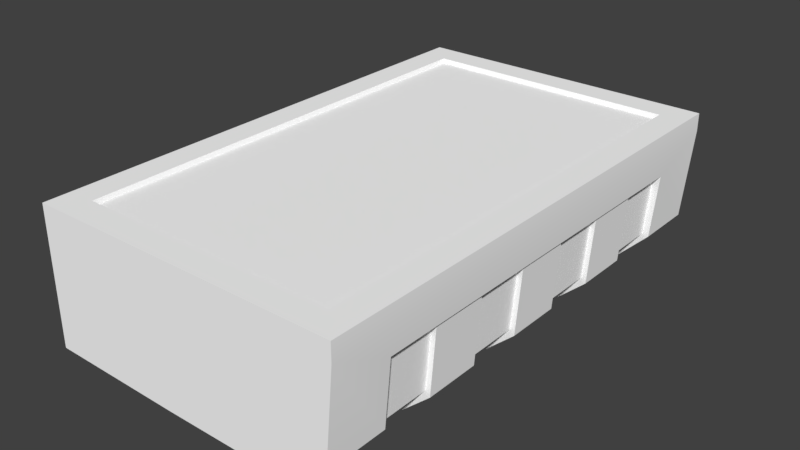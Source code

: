 # Source: CanisterFreight.blend  (saved by Blender 2.78.0; exported with 4.5.12 LTS)
import bpy
from mathutils import Matrix  # noqa: F401  (used for matrix-valued properties, if any)

bpy.ops.wm.read_factory_settings(use_empty=True)
scene = bpy.context.scene
scene.name = 'Scene'

# ---- collections
col_collection_1 = bpy.data.collections.new('Collection 1'); scene.collection.children.link(col_collection_1)

# ---- materials (node trees are filled in below, after node groups)
mat_material_000 = bpy.data.materials.new('Material.000')
mat_material_000.alpha_threshold = 0.0
mat_material_000.use_transparent_shadow = False
mat_material_000.diffuse_color = (1.0, 1.0, 1.0, 1.0)
mat_material_000.roughness = 0.5

# ---- material node trees

# ---- world
world_world = bpy.data.worlds.new('World'); scene.world = world_world
world_world.color = (0.05088, 0.05088, 0.05088)
world_world.use_sun_shadow = False
world_world.sun_shadow_jitter_overblur = 0.0
world_world.cycles.sampling_method = 'MANUAL'

# ---- meshes
me_mk2crewcabin_001 = bpy.data.meshes.new('Mk2CrewCabin.001')
me_mk2crewcabin_001.from_pydata([(0.5035, -0.04647, 0.04494), (0.5035, 0.04632, 0.04494), (0.03731, -0.04643, -0.1015), (0.03731, 0.04638, -0.1015), (0.5113, -0.04647, 0.04497), (0.5113, 0.04632, 0.04497), (0.03734, -0.04643, -0.1092), (0.03734, 0.04638, -0.1092), (0.4943, -0.04646, -0.06633), (0.4509, -0.04645, -0.1069), (0.4943, 0.04634, -0.06633), (0.5021, -0.04646, -0.0738), (0.4562, -0.04645, -0.1147), (0.5021, 0.04634, -0.0738), (0.4562, 0.04636, -0.1147), (0.04552, 0.3228, -0.1133), (0.5055, -0.3228, -0.06814), (0.4576, -0.3228, -0.1161), (0.4737, 0.3797, 0.1146), (0.5151, 0.3228, 0.04007), (0.4576, 0.4253, -0.1161), (0.5055, 0.4253, -0.06814), (0.227, -0.3228, -0.1161), (0.04552, -0.3228, -0.1137), (0.3888, -0.3228, -0.1161), (0.227, 0.3228, -0.1161), (0.3888, 0.4253, -0.1161), (0.4737, -0.3797, 0.1146), (0.04526, 0.3797, 0.1146), (0.04526, -0.3797, 0.1146), (0.5151, -0.3228, 0.04007), (0.0, 0.4253, 0.1146), (0.0, -0.4253, 0.1146), (0.519, -0.4253, 0.1146), (0.519, 0.4253, 0.1146), (0.04819, 0.3745, 0.1074), (0.04819, -0.3745, 0.1074), (0.4708, -0.3745, 0.1074), (0.4708, 0.3745, 0.1074), (0.5035, -0.3249, 0.04494), (0.5035, 0.3257, 0.04494), (0.03731, -0.3249, -0.1015), (0.03731, 0.3253, -0.1015), (0.5035, -0.2321, 0.04494), (0.5035, -0.1393, 0.04494), (0.5035, 0.1391, 0.04494), (0.5035, 0.2319, 0.04494), (0.03731, -0.2321, -0.1015), (0.03731, -0.1392, -0.1015), (0.03731, 0.1392, -0.1015), (0.03731, 0.232, -0.1015), (0.5113, -0.2321, 0.04497), (0.5113, -0.1393, 0.04497), (0.5113, 0.1391, 0.04497), (0.5113, 0.2319, 0.04497), (0.03734, -0.2321, -0.1092), (0.03734, -0.1392, -0.1092), (0.03734, 0.1392, -0.1092), (0.03734, 0.232, -0.1092), (0.5055, -0.4253, -0.06814), (0.4576, -0.4253, -0.1161), (0.4576, 0.3228, -0.1161), (0.5055, 0.3228, -0.06814), (0.5191, 0.4253, 0.08541), (0.227, -0.4253, -0.1161), (0.3888, -0.4253, -0.1161), (0.227, 0.4253, -0.1161), (0.0, 0.4253, -0.1127), (0.3888, 0.3228, -0.1161), (0.5191, -0.4253, 0.08541), (0.0, -0.4253, -0.1131), (0.4906, 0.3228, -0.06039), (0.4831, -0.3228, -0.06039), (0.444, 0.3228, -0.1032), (0.444, -0.3228, -0.09452), (0.3752, -0.3228, -0.09202), (0.3752, 0.3228, -0.1007), (0.227, -0.3228, -0.09202), (0.227, 0.3228, -0.1007), (0.5001, 0.3228, 0.04065), (0.04552, 0.3228, -0.09791), (0.4927, -0.3228, 0.04065), (0.04552, -0.3228, -0.08963), (0.4509, -0.3249, -0.1069), (0.4943, -0.3249, -0.06633), (0.4509, 0.3254, -0.1069), (0.4943, 0.3256, -0.06633), (0.4943, -0.2321, -0.06633), (0.4509, -0.2321, -0.1069), (0.4943, -0.1393, -0.06633), (0.4509, -0.1393, -0.1069), (0.4509, 0.04636, -0.1069), (0.4943, 0.1391, -0.06633), (0.4509, 0.1392, -0.1069), (0.4943, 0.2319, -0.06634), (0.4509, 0.232, -0.1069), (0.5021, -0.2321, -0.0738), (0.4562, -0.2321, -0.1147), (0.5021, -0.1393, -0.0738), (0.4562, -0.1393, -0.1147), (0.5021, 0.1391, -0.0738), (0.4562, 0.1392, -0.1147), (0.5021, 0.2319, -0.0738), (0.4562, 0.232, -0.1147)], [], [(8, 11, 4, 0), (90, 48, 2, 9), (12, 6, 7, 14), (91, 14, 7, 3), (1, 5, 13, 10), (10, 13, 14, 91), (4, 11, 13, 5), (11, 12, 14, 13), (44, 89, 8, 0), (89, 90, 9, 8), (2, 6, 12, 9), (9, 12, 11, 8), (23, 15, 80, 82), (17, 24, 75, 74), (16, 17, 74, 72), (34, 63, 21, 20), (28, 29, 36, 35), (33, 32, 70, 64, 65, 60), (70, 32, 31, 67), (24, 22, 77, 75), (60, 59, 69, 33), (67, 31, 34, 20, 26, 66), (68, 61, 73, 76), (63, 34, 33, 69), (29, 28, 31, 32), (27, 29, 32, 33), (28, 18, 34, 31), (18, 27, 33, 34), (36, 37, 38, 35), (27, 18, 38, 37), (29, 27, 37, 36), (18, 28, 35, 38), (95, 50, 42, 85), (90, 99, 56, 48), (83, 41, 47, 88), (87, 96, 51, 43), (91, 3, 49, 93), (97, 55, 56, 99), (101, 57, 58, 103), (92, 100, 53, 45), (95, 103, 58, 50), (17, 16, 59, 60), (62, 61, 20, 21), (19, 62, 21, 63), (22, 24, 65, 64), (25, 15, 67, 66), (68, 25, 66, 26), (61, 68, 26, 20), (24, 17, 60, 65), (30, 19, 63, 69), (16, 30, 69, 59), (15, 23, 70, 67), (23, 22, 64, 70), (15, 25, 78, 80), (22, 23, 82, 77), (61, 62, 71, 73), (19, 30, 81, 79), (25, 68, 76, 78), (62, 19, 79, 71), (30, 16, 72, 81), (46, 54, 102, 94), (94, 102, 103, 95), (49, 57, 101, 93), (93, 101, 100, 92), (53, 100, 102, 54), (100, 101, 103, 102), (51, 96, 98, 52), (96, 97, 99, 98), (1, 10, 92, 45), (10, 91, 93, 92), (47, 55, 97, 88), (88, 97, 96, 87), (39, 84, 87, 43), (84, 83, 88, 87), (44, 52, 98, 89), (89, 98, 99, 90), (46, 94, 86, 40), (94, 95, 85, 86)])
me_mk2crewcabin_001.polygons.foreach_set('use_smooth', [True] * 78)
_k = set([(0, 4), (0, 8), (0, 44), (1, 5), (1, 10), (1, 45), (2, 6), (2, 9), (2, 48), (3, 7), (3, 49), (3, 91), (4, 5), (4, 11), (5, 13), (6, 7), (6, 12), (7, 14), (8, 9), (8, 89), (9, 90), (10, 91), (10, 92), (11, 12), (11, 13), (12, 14), (13, 14), (15, 23), (15, 25), (15, 80), (16, 17), (16, 30), (16, 59), (17, 24), (17, 60), (18, 27), (18, 28), (18, 38), (19, 30), (19, 62), (19, 79), (20, 21), (20, 26), (20, 61), (21, 62), (21, 63), (22, 23), (22, 24), (23, 82), (25, 68), (26, 66), (27, 29), (27, 37), (28, 29), (28, 35), (29, 36), (30, 81), (31, 32), (31, 34), (31, 67), (32, 33), (32, 70), (33, 34), (33, 69), (34, 63), (35, 36), (35, 38), (36, 37), (37, 38), (39, 43), (39, 84), (40, 46), (40, 86), (41, 47), (41, 83), (42, 50), (42, 85), (43, 51), (43, 87), (44, 52), (44, 89), (45, 53), (45, 92), (46, 54), (46, 94), (47, 55), (47, 88), (48, 56), (48, 90), (49, 57), (49, 93), (50, 58), (50, 95), (51, 52), (51, 96), (52, 98), (53, 54), (53, 100), (54, 102), (55, 56), (55, 97), (56, 99), (57, 58), (57, 101), (58, 103), (59, 60), (59, 69), (60, 65), (61, 62), (61, 68), (64, 65), (64, 70), (66, 67), (67, 70), (71, 73), (71, 79), (72, 74), (72, 81), (73, 76), (74, 75), (75, 77), (76, 78), (77, 82), (78, 80), (79, 81), (80, 82), (83, 84), (83, 88), (84, 87), (85, 86), (85, 95), (86, 94), (87, 88), (89, 90), (91, 93), (92, 93), (94, 95), (96, 97), (96, 98), (97, 99), (98, 99), (100, 101), (100, 102), (101, 103), (102, 103)])
me_mk2crewcabin_001.attributes.new('sharp_edge', 'BOOLEAN', 'EDGE').data.foreach_set('value', [ (min(e.vertices), max(e.vertices)) in _k for e in me_mk2crewcabin_001.edges])
_uv = me_mk2crewcabin_001.uv_layers.new(name='UV')
_uv.uv.foreach_set('vector', [0.9168, 0.5496, 0.9168, 0.5563, 0.9524, 0.5564, 0.9524, 0.5496, 0.8724, 0.9292, 0.9759, 0.9292, 0.9759, 0.9128, 0.8724, 0.9129, 0.8765, 0.9591, 0.9753, 0.9591, 0.9753, 0.9411, 0.8765, 0.9411, 0.8866, 0.5563, 0.8866, 0.5496, 0.794, 0.5496, 0.794, 0.5563, 0.9524, 0.5564, 0.9524, 0.5496, 0.9168, 0.5496, 0.9168, 0.5563, 0.9168, 0.5563, 0.9168, 0.5496, 0.8866, 0.5496, 0.8866, 0.5563, 0.803, 0.9591, 0.8487, 0.9591, 0.8487, 0.9411, 0.803, 0.9411, 0.8487, 0.9591, 0.8765, 0.9591, 0.8765, 0.9411, 0.8487, 0.9411, 0.8035, 0.9292, 0.8446, 0.9292, 0.8446, 0.9129, 0.8035, 0.9129, 0.8446, 0.9292, 0.8724, 0.9292, 0.8724, 0.9129, 0.8446, 0.9129, 0.794, 0.5496, 0.794, 0.5563, 0.8866, 0.5563, 0.8866, 0.5496, 0.8866, 0.5496, 0.8866, 0.5563, 0.9168, 0.5563, 0.9168, 0.5496, 0.7388, 0.9759, 0.9934, 0.9759, 0.9934, 0.9899, 0.7388, 0.9899, 0.9191, 0.9955, 0.8886, 0.9955, 0.8886, 0.9854, 0.9191, 0.9854, 0.947, 0.9955, 0.9191, 0.9955, 0.9191, 0.9854, 0.947, 0.9854, 0.7455, 0.895, 0.7455, 0.9062, 0.7402, 0.9296, 0.7218, 0.9489, 0.561, 0.8776, 0.561, 0.5838, 0.5665, 0.5912, 0.5665, 0.8702, 0.7455, 0.5681, 0.5459, 0.568, 0.5459, 0.4807, 0.6331, 0.4897, 0.6954, 0.504, 0.7218, 0.5143, 0.4587, 0.568, 0.5459, 0.568, 0.5459, 0.895, 0.4587, 0.895, 0.8886, 0.9955, 0.8199, 0.9955, 0.8199, 0.9854, 0.8886, 0.9854, 0.7218, 0.5143, 0.7402, 0.5336, 0.7455, 0.557, 0.7455, 0.5681, 0.5459, 0.9824, 0.5459, 0.895, 0.7455, 0.895, 0.7218, 0.9489, 0.6954, 0.9592, 0.6331, 0.9735, 0.3266, 0.9945, 0.3571, 0.9945, 0.3571, 0.9844, 0.3266, 0.9844, 0.7569, 0.895, 0.7455, 0.895, 0.7455, 0.5681, 0.7569, 0.5683, 0.561, 0.5838, 0.561, 0.8776, 0.5459, 0.895, 0.5459, 0.568, 0.7281, 0.584, 0.561, 0.5838, 0.5459, 0.568, 0.7455, 0.5681, 0.561, 0.8776, 0.7281, 0.8776, 0.7455, 0.895, 0.5459, 0.895, 0.7281, 0.8776, 0.7281, 0.584, 0.7455, 0.5681, 0.7455, 0.895, 0.5665, 0.5912, 0.7226, 0.5913, 0.7226, 0.8702, 0.5665, 0.8702, 0.7281, 0.584, 0.7281, 0.8776, 0.7226, 0.8702, 0.7226, 0.5913, 0.561, 0.5838, 0.7281, 0.584, 0.7226, 0.5913, 0.5665, 0.5912, 0.7281, 0.8776, 0.561, 0.8776, 0.5665, 0.8702, 0.7226, 0.8702, 0.8724, 0.9292, 0.9759, 0.9292, 0.9759, 0.9128, 0.8724, 0.9129, 0.8866, 0.5563, 0.8866, 0.5496, 0.794, 0.5496, 0.794, 0.5563, 0.8724, 0.9292, 0.9759, 0.9292, 0.9759, 0.9128, 0.8724, 0.9129, 0.9168, 0.5496, 0.9168, 0.5563, 0.9524, 0.5564, 0.9524, 0.5496, 0.911, 0.9292, 0.8035, 0.9292, 0.8035, 0.9128, 0.911, 0.9129, 0.9042, 0.9591, 0.803, 0.9591, 0.803, 0.9411, 0.9042, 0.9411, 0.9042, 0.9591, 0.803, 0.9591, 0.803, 0.9411, 0.9042, 0.9411, 0.9168, 0.5496, 0.9168, 0.5563, 0.9524, 0.5564, 0.9524, 0.5496, 0.8866, 0.5563, 0.8866, 0.5496, 0.794, 0.5496, 0.794, 0.5563, 0.8074, 0.5858, 0.7807, 0.5858, 0.7807, 0.5683, 0.8074, 0.5683, 0.7807, 0.8775, 0.8074, 0.8775, 0.8074, 0.895, 0.7807, 0.895, 0.7639, 0.8775, 0.7807, 0.8775, 0.7807, 0.895, 0.7569, 0.895, 0.9072, 0.5858, 0.8358, 0.5858, 0.8358, 0.5683, 0.9072, 0.5683, 0.9072, 0.8775, 0.9711, 0.8775, 0.9872, 0.895, 0.9072, 0.895, 0.8358, 0.8775, 0.9072, 0.8775, 0.9072, 0.895, 0.8358, 0.895, 0.8074, 0.8775, 0.8358, 0.8775, 0.8358, 0.895, 0.8074, 0.895, 0.8358, 0.5858, 0.8074, 0.5858, 0.8074, 0.5683, 0.8358, 0.5683, 0.7639, 0.5858, 0.7639, 0.8775, 0.7569, 0.895, 0.7569, 0.5683, 0.7807, 0.5858, 0.7639, 0.5858, 0.7569, 0.5683, 0.7807, 0.5683, 0.9711, 0.8775, 0.9711, 0.5858, 0.9872, 0.5683, 0.9872, 0.895, 0.9711, 0.5858, 0.9072, 0.5858, 0.9072, 0.5683, 0.9872, 0.5683, 0.1775, 0.9945, 0.2579, 0.9945, 0.2579, 0.9844, 0.1775, 0.9844, 0.8199, 0.9955, 0.7395, 0.9955, 0.7395, 0.9854, 0.8199, 0.9854, 0.3571, 0.9945, 0.385, 0.9945, 0.385, 0.9844, 0.3571, 0.9844, 0.9934, 0.9759, 0.7388, 0.9759, 0.7388, 0.9899, 0.9934, 0.9899, 0.2579, 0.9945, 0.3266, 0.9945, 0.3266, 0.9844, 0.2579, 0.9844, 0.385, 0.9945, 0.4315, 0.9945, 0.4315, 0.9844, 0.385, 0.9844, 0.9935, 0.9955, 0.947, 0.9955, 0.947, 0.9854, 0.9935, 0.9854, 0.9524, 0.5564, 0.9524, 0.5496, 0.9168, 0.5496, 0.9168, 0.5563, 0.9168, 0.5563, 0.9168, 0.5496, 0.8866, 0.5496, 0.8866, 0.5563, 0.794, 0.5496, 0.794, 0.5563, 0.8866, 0.5563, 0.8866, 0.5496, 0.8866, 0.5496, 0.8866, 0.5563, 0.9168, 0.5563, 0.9168, 0.5496, 0.9753, 0.9591, 0.9319, 0.9591, 0.9319, 0.9411, 0.9753, 0.9411, 0.9319, 0.9591, 0.9042, 0.9591, 0.9042, 0.9411, 0.9319, 0.9411, 0.9753, 0.9591, 0.9319, 0.9591, 0.9319, 0.9411, 0.9753, 0.9411, 0.9319, 0.9591, 0.9042, 0.9591, 0.9042, 0.9411, 0.9319, 0.9411, 0.9759, 0.9292, 0.9388, 0.9292, 0.9388, 0.9129, 0.9759, 0.9129, 0.9388, 0.9292, 0.911, 0.9292, 0.911, 0.9129, 0.9388, 0.9129, 0.794, 0.5496, 0.794, 0.5563, 0.8866, 0.5563, 0.8866, 0.5496, 0.8866, 0.5496, 0.8866, 0.5563, 0.9168, 0.5563, 0.9168, 0.5496, 0.8035, 0.9292, 0.8446, 0.9292, 0.8446, 0.9129, 0.8035, 0.9129, 0.8446, 0.9292, 0.8724, 0.9292, 0.8724, 0.9129, 0.8446, 0.9129, 0.9524, 0.5564, 0.9524, 0.5496, 0.9168, 0.5496, 0.9168, 0.5563, 0.9168, 0.5563, 0.9168, 0.5496, 0.8866, 0.5496, 0.8866, 0.5563, 0.8035, 0.9292, 0.8446, 0.9292, 0.8446, 0.9129, 0.8035, 0.9129, 0.8446, 0.9292, 0.8724, 0.9292, 0.8724, 0.9129, 0.8446, 0.9129])
me_mk2crewcabin_001.materials.append(mat_material_000)
me_mk2crewcabin_001.use_remesh_preserve_volume = False
me_mk2crewcabin_001.use_remesh_preserve_attributes = False
me_mk2crewcabin_001.use_mirror_vertex_groups = False
me_mk2crewcabin_001.update()
me_mk2crewcabin_001.normals_split_custom_set([tuple(v) for v in zip(*[iter([-0.0001051, -1.0, -0.0001297, -0.0001299, -1.0, -0.0001367, -5.523e-05, -1.0, -0.0001158, -5.523e-05, -1.0, -0.0001158, -0.01327, 2.972e-06, -0.9999, -0.01327, 2.972e-06, -0.9999, -0.01327, 2.972e-06, -0.9999, -0.01327, 2.972e-06, -0.9999, -0.0131, 3.288e-06, -0.9999, -0.0131, 3.288e-06, -0.9999, -0.0131, 3.288e-06, -0.9999, -0.0131, 3.288e-06, -0.9999, 0.0001278, 1.0, 9.63e-05, 0.000157, 1.0, 0.000125, 4.459e-05, 1.0, 1.479e-05, 4.459e-05, 1.0, 1.479e-05, 7.372e-05, 1.0, 0.0001545, 7.372e-05, 1.0, 0.0001545, 0.0001734, 1.0, 0.0001824, 0.0001402, 1.0, 0.0001731, 0.0001402, 1.0, 0.0001731, 0.0001734, 1.0, 0.0001824, 0.000157, 1.0, 0.000125, 0.0001278, 1.0, 9.63e-05, 0.997, 5.055e-06, -0.07778, 0.997, 5.055e-06, -0.07778, 0.997, 5.055e-06, -0.07778, 0.997, 5.055e-06, -0.07778, 0.6658, 2.938e-06, -0.7462, 0.6658, 2.938e-06, -0.7462, 0.6658, 2.938e-06, -0.7462, 0.6658, 2.938e-06, -0.7462, 0.9966, 4.314e-06, -0.08299, 0.9966, 4.314e-06, -0.08299, 0.9966, 4.314e-06, -0.08299, 0.9966, 4.314e-06, -0.08299, 0.6837, 2.703e-06, -0.7298, 0.6837, 2.703e-06, -0.7298, 0.6837, 2.703e-06, -0.7298, 0.6837, 2.703e-06, -0.7298, -3.342e-05, -1.0, -1.112e-05, -3.342e-05, -1.0, -1.112e-05, -0.0001176, -1.0, -9.363e-05, -9.571e-05, -1.0, -7.217e-05, -9.571e-05, -1.0, -7.217e-05, -0.0001176, -1.0, -9.363e-05, -0.0001299, -1.0, -0.0001367, -0.0001051, -1.0, -0.0001297, 1.0, -5.002e-07, 0.0, 1.0, -5.002e-07, 0.0, 1.0, -5.002e-07, 0.0, 1.0, -5.002e-07, 0.0, 0.0, 1.0, 3.871e-07, 0.0, 1.0, -3.358e-07, 0.0, 1.0, -6.705e-07, 0.0, 1.0, 3e-07, -2.826e-08, 1.0, 2.039e-07, 0.0, 1.0, 3.871e-07, 0.0, 1.0, 3e-07, -2.418e-08, 1.0, 2.721e-07, 0.0, 1.0, -3.728e-08, 0.0, 1.0, 4.376e-07, 0.0, 1.0, 4.376e-07, 0.0, 1.0, -5.721e-09, 0.9255, -2.836e-08, 0.3788, 0.9255, -2.836e-08, 0.3788, 0.9255, -2.836e-08, 0.3788, 0.9255, -2.836e-08, 0.3788, -3.615e-08, -1.0, 2.24e-07, -3.021e-08, -1.0, 2.156e-07, -3.021e-08, -1.0, 2.156e-07, -3.021e-08, -1.0, 2.156e-07, -3.021e-08, -1.0, 2.156e-07, -3.812e-08, -1.0, 2.268e-07, -1.0, 0.0, 0.0, -1.0, 0.0, 0.0, -1.0, 0.0, 0.0, -1.0, 0.0, 0.0, 0.0, 1.0, -3.358e-07, 8.175e-08, 1.0, -5.014e-07, 8.244e-08, 1.0, -4.972e-07, 0.0, 1.0, -6.705e-07, -3.812e-08, -1.0, 2.268e-07, -6.572e-08, -1.0, 2.658e-07, -6.572e-08, -1.0, 2.658e-07, -3.615e-08, -1.0, 2.24e-07, 0.0, 1.0, -1.327e-07, 0.0, 1.0, -1.327e-07, 0.0, 1.0, -3.728e-08, 0.0, 1.0, -5.721e-09, 0.0, 1.0, -1.327e-07, 0.0, 1.0, -1.327e-07, 0.0, -1.0, -4.21e-07, 0.0, -1.0, 1.112e-06, 0.0, -1.0, 6.29e-07, 0.0, -1.0, -1.152e-06, 0.9991, 2.015e-07, -0.04236, 1.0, 0.0, 0.003573, 1.0, 0.0, 0.003573, 0.9991, -1.718e-09, -0.04236, -1.612e-06, -7.563e-08, 1.0, -1.623e-06, -7.563e-08, 1.0, -1.624e-06, -7.566e-08, 1.0, -1.613e-06, -7.566e-08, 1.0, -1.817e-06, -8.49e-08, 1.0, -1.612e-06, -7.563e-08, 1.0, -1.613e-06, -7.566e-08, 1.0, -1.817e-06, -8.488e-08, 1.0, -1.623e-06, -7.563e-08, 1.0, -1.828e-06, -8.49e-08, 1.0, -1.827e-06, -8.488e-08, 1.0, -1.624e-06, -7.566e-08, 1.0, -1.828e-06, -8.49e-08, 1.0, -1.817e-06, -8.49e-08, 1.0, -1.817e-06, -8.488e-08, 1.0, -1.827e-06, -8.488e-08, 1.0, -1.812e-06, -7.957e-08, 1.0, -1.812e-06, -7.957e-08, 1.0, -1.812e-06, -7.957e-08, 1.0, -1.812e-06, -7.957e-08, 1.0, -0.9255, 2.098e-08, 0.3788, -0.9255, 2.098e-08, 0.3788, -0.9255, 2.098e-08, 0.3788, -0.9255, 2.098e-08, 0.3788, -1.05e-06, 0.8095, 0.5872, -1.05e-06, 0.8095, 0.5872, -1.05e-06, 0.8095, 0.5872, -1.05e-06, 0.8095, 0.5872, -1.065e-06, -0.8095, 0.5872, -1.065e-06, -0.8095, 0.5872, -1.065e-06, -0.8095, 0.5872, -1.065e-06, -0.8095, 0.5872, -0.01326, -8.234e-06, -0.9999, -0.01326, -8.234e-06, -0.9999, -0.01326, -8.234e-06, -0.9999, -0.01326, -8.234e-06, -0.9999, 6.35e-05, 1.0, 4.754e-05, 7.802e-05, 1.0, 6.179e-05, 2.222e-05, 1.0, 6.993e-06, 2.222e-05, 1.0, 6.993e-06, -0.01327, 2.799e-06, -0.9999, -0.01327, 2.799e-06, -0.9999, -0.01327, 2.799e-06, -0.9999, -0.01327, 2.799e-06, -0.9999, -3.462e-05, -1.0, -4.26e-05, -4.279e-05, -1.0, -4.481e-05, -1.821e-05, -1.0, -3.815e-05, -1.821e-05, -1.0, -3.815e-05, -0.01327, 2.647e-06, -0.9999, -0.01327, 2.647e-06, -0.9999, -0.01327, 2.647e-06, -0.9999, -0.01327, 2.647e-06, -0.9999, -0.0131, 2.725e-06, -0.9999, -0.0131, 2.725e-06, -0.9999, -0.0131, 2.725e-06, -0.9999, -0.0131, 2.725e-06, -0.9999, -0.0131, 2.965e-06, -0.9999, -0.0131, 2.965e-06, -0.9999, -0.0131, 2.965e-06, -0.9999, -0.0131, 2.965e-06, -0.9999, -0.0001754, -1.0, -0.0002164, -0.0002169, -1.0, -0.0002278, -9.222e-05, -1.0, -0.0001934, -9.222e-05, -1.0, -0.0001934, 0.0001918, 1.0, 0.000144, 0.0002357, 1.0, 0.0001871, 6.696e-05, 1.0, 2.159e-05, 6.696e-05, 1.0, 2.159e-05, 0.7077, 0.0, -0.7065, 0.7077, 0.0, -0.7065, 0.7077, 0.0, -0.7065, 0.7077, 0.0, -0.7065, 0.7077, 0.0, -0.7065, 0.7077, 0.0, -0.7065, 0.7077, 0.0, -0.7065, 0.7077, 0.0, -0.7065, 0.9961, 2.26e-07, -0.0882, 0.9961, 5.533e-07, -0.0882, 0.9961, 5.533e-07, -0.0882, 0.9991, 2.015e-07, -0.04236, -0.006632, -5.636e-05, -1.0, -8.453e-06, 1.319e-05, -1.0, -8.453e-06, 1.319e-05, -1.0, -0.006632, -5.636e-05, -1.0, -0.007602, -5.636e-05, -1.0, -0.01465, 0.0002485, -0.9999, -0.01496, 3.926e-05, -0.9999, -0.007602, -5.636e-05, -1.0, 8.453e-06, 1.319e-05, -1.0, -0.007602, -5.636e-05, -1.0, -0.007602, -5.636e-05, -1.0, 8.453e-06, 1.319e-05, -1.0, 0.0, -1.454e-07, -1.0, 8.453e-06, 1.319e-05, -1.0, 8.453e-06, 1.319e-05, -1.0, 0.0, -1.454e-07, -1.0, -8.453e-06, 1.319e-05, -1.0, 0.0, -1.454e-07, -1.0, 0.0, -1.454e-07, -1.0, -8.453e-06, 1.319e-05, -1.0, 0.9961, -7.457e-09, -0.0882, 0.9961, 2.26e-07, -0.0882, 0.9991, 2.015e-07, -0.04236, 0.9991, -1.718e-09, -0.04236, 0.9961, 0.0, -0.0882, 0.9961, -7.457e-09, -0.0882, 0.9991, -1.718e-09, -0.04236, 0.9961, 0.0, -0.0882, -0.01465, 0.0002485, -0.9999, -0.01382, 0.0002485, -0.9999, -0.01351, 3.926e-05, -0.9999, -0.01496, 3.926e-05, -0.9999, -0.01382, 0.0002485, -0.9999, -0.006632, -5.636e-05, -1.0, -0.006632, -5.636e-05, -1.0, -0.01351, 3.926e-05, -0.9999, 0.0, -1.0, 0.0, 0.0, -1.0, -7.839e-07, 0.0, -1.0, -7.763e-07, 0.0, -1.0, 0.0, 8.175e-08, 1.0, -5.014e-07, 1.642e-07, 1.0, 0.0, 1.642e-07, 1.0, 0.0, 8.244e-08, 1.0, -4.972e-07, 0.0, -1.0, 1.112e-06, 0.0, -1.0, 7.785e-07, 0.0, -1.0, 7.398e-07, 0.0, -1.0, 6.29e-07, -0.0311, 0.0001792, -0.9995, -0.0311, 0.0001792, -0.9995, -0.0311, 0.0001792, -0.9995, -0.0311, 0.0001792, -0.9995, 0.0, -1.0, -7.839e-07, 0.0, -1.0, -4.21e-07, 0.0, -1.0, -1.152e-06, 0.0, -1.0, -7.763e-07, 0.0, -1.0, 7.785e-07, 0.0, -1.0, -1.452e-07, 0.0, -1.0, -1.452e-07, 0.0, -1.0, 7.398e-07, -5.212e-08, 1.0, -1.955e-07, -2.826e-08, 1.0, 2.039e-07, -2.418e-08, 1.0, 2.721e-07, -5.212e-08, 1.0, -1.955e-07, 0.0001107, 1.0, 0.0002323, 0.0001107, 1.0, 0.0002323, 0.0002603, 1.0, 0.0002736, 0.0002106, 1.0, 0.0002599, 0.0002106, 1.0, 0.0002599, 0.0002603, 1.0, 0.0002736, 0.0002357, 1.0, 0.0001871, 0.0001918, 1.0, 0.000144, -5.578e-05, -1.0, -1.785e-05, -5.578e-05, -1.0, -1.785e-05, -0.0001964, -1.0, -0.0001557, -0.0001598, -1.0, -0.0001198, -0.0001598, -1.0, -0.0001198, -0.0001964, -1.0, -0.0001557, -0.0002169, -1.0, -0.0002278, -0.0001754, -1.0, -0.0002164, 0.997, 5.055e-06, -0.07778, 0.997, 5.055e-06, -0.07778, 0.997, 5.055e-06, -0.07778, 0.997, 5.055e-06, -0.07778, 0.6658, 2.611e-06, -0.7462, 0.6658, 2.611e-06, -0.7462, 0.6658, 2.611e-06, -0.7462, 0.6658, 2.611e-06, -0.7462, 0.997, 4.381e-06, -0.07778, 0.997, 4.381e-06, -0.07778, 0.997, 4.381e-06, -0.07778, 0.997, 4.381e-06, -0.07778, 0.6658, 2.285e-06, -0.7462, 0.6658, 2.285e-06, -0.7462, 0.6658, 2.285e-06, -0.7462, 0.6658, 2.285e-06, -0.7462, 0.9966, 4.674e-06, -0.08299, 0.9966, 4.674e-06, -0.08299, 0.9966, 4.674e-06, -0.08299, 0.9966, 4.674e-06, -0.08299, 0.6837, 2.027e-06, -0.7298, 0.6837, 2.027e-06, -0.7298, 0.6837, 2.027e-06, -0.7298, 0.6837, 2.027e-06, -0.7298, -1.1e-05, -1.0, -2.235e-06, -1.1e-05, -1.0, -2.235e-06, -3.874e-05, -1.0, -3.007e-05, -3.153e-05, -1.0, -2.283e-05, -3.153e-05, -1.0, -2.283e-05, -3.874e-05, -1.0, -3.007e-05, -4.279e-05, -1.0, -4.481e-05, -3.462e-05, -1.0, -4.26e-05, 0.9966, 4.674e-06, -0.08299, 0.9966, 4.674e-06, -0.08299, 0.9966, 4.674e-06, -0.08299, 0.9966, 4.674e-06, -0.08299, 0.6837, 2.027e-06, -0.7298, 0.6837, 2.027e-06, -0.7298, 0.6837, 2.027e-06, -0.7298, 0.6837, 2.027e-06, -0.7298, 3.665e-05, 1.0, 7.692e-05, 3.665e-05, 1.0, 7.692e-05, 8.613e-05, 1.0, 9.052e-05, 6.969e-05, 1.0, 8.6e-05, 6.969e-05, 1.0, 8.6e-05, 8.613e-05, 1.0, 9.052e-05, 7.802e-05, 1.0, 6.179e-05, 6.35e-05, 1.0, 4.754e-05, 0.9966, -2.848e-06, -0.08298, 0.9966, -2.848e-06, -0.08298, 0.9966, -2.848e-06, -0.08298, 0.9966, -2.848e-06, -0.08298, 0.6837, -3.688e-06, -0.7298, 0.6837, -3.688e-06, -0.7298, 0.6837, -3.688e-06, -0.7298, 0.6837, -3.688e-06, -0.7298])] * 3)])
me_mk2crewcabin_023 = bpy.data.meshes.new('Mk2CrewCabin.023')
me_mk2crewcabin_023.from_pydata([(0.4965, -0.4156, -0.05823), (0.4523, -0.4156, -0.114), (0.5137, 0.4156, 0.1121), (0.4523, 0.4156, -0.114), (0.4965, 0.4156, -0.05823), (0.2282, -0.4156, -0.111), (0.006153, -0.4156, -0.1105), (0.2282, 0.4156, -0.111), (0.006153, 0.4156, -0.1101), (0.5137, -0.4156, 0.1121), (0.006153, 0.4156, 0.1121), (0.006153, -0.4156, 0.1121)], [], [(0, 1, 3, 4), (9, 0, 4, 2), (1, 5, 7, 3), (6, 11, 10, 8), (5, 6, 8, 7), (2, 10, 11, 9), (10, 2, 4), (10, 4, 3), (10, 3, 7), (10, 7, 8), (5, 1, 0), (5, 0, 9), (5, 9, 11), (5, 11, 6)])
me_mk2crewcabin_023.polygons.foreach_set('use_smooth', [True] * 14)
me_mk2crewcabin_023.use_remesh_preserve_volume = False
me_mk2crewcabin_023.use_remesh_preserve_attributes = False
me_mk2crewcabin_023.use_mirror_vertex_groups = False
me_mk2crewcabin_023.update()

# ---- objects
ob_canister = bpy.data.objects.new('Canister', None)
ob_model = bpy.data.objects.new('Model', me_mk2crewcabin_001)
ob_collider = bpy.data.objects.new('Collider', me_mk2crewcabin_023)

# ---- transforms, parenting, visibility, modifiers, constraints
ob_canister.location = (0.0, 0.0, 0.0)
ob_canister.rotation_euler = (1.571, -0.0, 0.0)
ob_canister.empty_image_offset = (0.0, 0.0)
ob_canister.hide_render = True
ob_canister.lineart.crease_threshold = 0.0
ob_model.parent = ob_canister
ob_model.matrix_parent_inverse = Matrix(((1.0, 0.0, 0.0, 0.0), (0.0, 7.55e-08, 1.0, 0.0), (0.0, -1.0, 7.55e-08, 0.0), (0.0, 0.0, 0.0, 1.0)))
ob_model.location = (0.0, 0.0, 0.0)
ob_model.rotation_mode = 'ZYX'
ob_model.lineart.crease_threshold = 0.0
_m = ob_model.modifiers.new('EdgeSplit', 'EDGE_SPLIT')
_m.use_edge_angle = False
ob_collider.parent = ob_canister
ob_collider.matrix_parent_inverse = Matrix(((1.0, 0.0, 0.0, 0.0), (0.0, 7.55e-08, 1.0, 0.0), (0.0, -1.0, 7.55e-08, 0.0), (0.0, 0.0, 0.0, 1.0)))
ob_collider.location = (0.0, 0.0, 0.0)
ob_collider.rotation_mode = 'ZYX'
ob_collider.hide_render = True
ob_collider.lineart.crease_threshold = 0.0

# ---- collection membership
col_collection_1.objects.link(ob_canister)
col_collection_1.objects.link(ob_model)
col_collection_1.objects.link(ob_collider)

# ---- scene / render settings (as saved in the file)
scene.frame_start = 1; scene.frame_end = 250; scene.frame_set(0)
scene.render.engine = 'BLENDER_EEVEE_NEXT'
scene.render.resolution_percentage = 50
scene.render.dither_intensity = 0.0
scene.render.use_bake_clear = False
scene.render.bake_margin = 5
scene.cycles.use_denoising = False
scene.cycles.samples = 128
scene.cycles.sampling_pattern = 'TABULATED_SOBOL'
scene.cycles.light_sampling_threshold = 0.0
scene.cycles.use_adaptive_sampling = False
scene.cycles.use_light_tree = False
scene.cycles.blur_glossy = 0.0
scene.cycles.sample_clamp_indirect = 0.0
scene.view_settings.view_transform = 'Standard'
bpy.context.view_layer.update()

# ---- added for rendering (the .blend has no active camera and no usable light): camera, sun
cam_auto = bpy.data.cameras.new('AutoCamera')
cam_auto.lens = 50.0
cam_auto.sensor_width = 36.0
cam_auto.clip_end = 1000.0
ob_auto_camera = bpy.data.objects.new('AutoCamera', cam_auto)
scene.collection.objects.link(ob_auto_camera)
ob_auto_camera.location = (1.20583, -1.13554, 0.756269)
ob_auto_camera.rotation_euler = (1.09748, -7.21219e-08, 0.694738)
scene.camera = ob_auto_camera
light_auto_sun = bpy.data.lights.new('AutoSun', 'SUN')
light_auto_sun.energy = 3.0
light_auto_sun.angle = 0.0523599
ob_auto_sun = bpy.data.objects.new('AutoSun', light_auto_sun)
scene.collection.objects.link(ob_auto_sun)
ob_auto_sun.rotation_euler = (0.872665, 0.174533, 0.523599)
bpy.context.view_layer.update()
